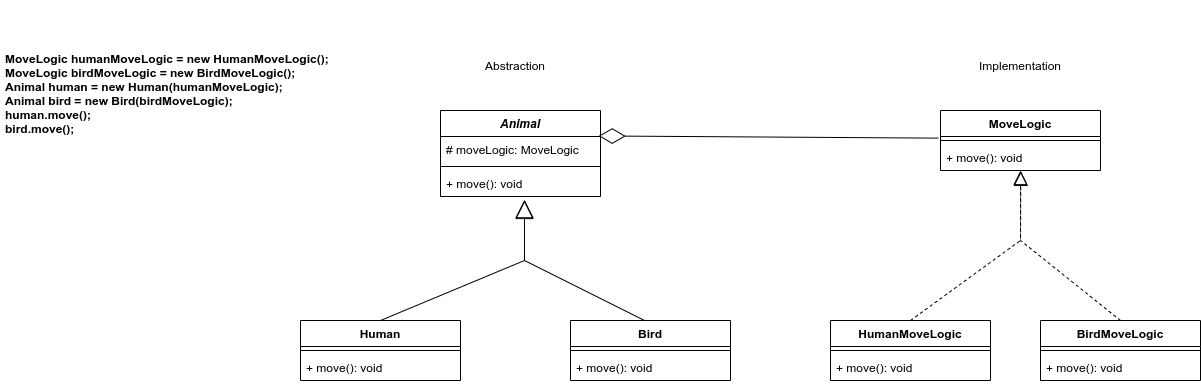

The diagram above was exported from draw.io. Its source (the exported page's mxGraphModel, read from the mxfile embedded in the PNG):
<mxGraphModel dx="1612" dy="547" grid="1" gridSize="10" guides="1" tooltips="1" connect="1" arrows="1" fold="1" page="1" pageScale="1" pageWidth="827" pageHeight="1169" math="0" shadow="0">
  <root>
    <mxCell id="0" />
    <mxCell id="1" parent="0" />
    <mxCell id="0HC-bA8yVWZHoTay7kPA-1" value="Abstraction" style="text;html=1;strokeColor=none;fillColor=none;align=center;verticalAlign=middle;whiteSpace=wrap;rounded=0;" vertex="1" parent="1">
      <mxGeometry x="150" y="90" width="90" height="30" as="geometry" />
    </mxCell>
    <mxCell id="0HC-bA8yVWZHoTay7kPA-2" value="Implementation" style="text;html=1;strokeColor=none;fillColor=none;align=center;verticalAlign=middle;whiteSpace=wrap;rounded=0;" vertex="1" parent="1">
      <mxGeometry x="655" y="90" width="90" height="30" as="geometry" />
    </mxCell>
    <mxCell id="0HC-bA8yVWZHoTay7kPA-3" value="Animal" style="swimlane;fontStyle=3;align=center;verticalAlign=top;childLayout=stackLayout;horizontal=1;startSize=26;horizontalStack=0;resizeParent=1;resizeParentMax=0;resizeLast=0;collapsible=1;marginBottom=0;" vertex="1" parent="1">
      <mxGeometry x="120" y="150" width="160" height="86" as="geometry" />
    </mxCell>
    <mxCell id="0HC-bA8yVWZHoTay7kPA-4" value="# moveLogic: MoveLogic" style="text;strokeColor=none;fillColor=none;align=left;verticalAlign=top;spacingLeft=4;spacingRight=4;overflow=hidden;rotatable=0;points=[[0,0.5],[1,0.5]];portConstraint=eastwest;" vertex="1" parent="0HC-bA8yVWZHoTay7kPA-3">
      <mxGeometry y="26" width="160" height="26" as="geometry" />
    </mxCell>
    <mxCell id="0HC-bA8yVWZHoTay7kPA-5" value="" style="line;strokeWidth=1;fillColor=none;align=left;verticalAlign=middle;spacingTop=-1;spacingLeft=3;spacingRight=3;rotatable=0;labelPosition=right;points=[];portConstraint=eastwest;" vertex="1" parent="0HC-bA8yVWZHoTay7kPA-3">
      <mxGeometry y="52" width="160" height="8" as="geometry" />
    </mxCell>
    <mxCell id="0HC-bA8yVWZHoTay7kPA-6" value="+ move(): void" style="text;strokeColor=none;fillColor=none;align=left;verticalAlign=top;spacingLeft=4;spacingRight=4;overflow=hidden;rotatable=0;points=[[0,0.5],[1,0.5]];portConstraint=eastwest;" vertex="1" parent="0HC-bA8yVWZHoTay7kPA-3">
      <mxGeometry y="60" width="160" height="26" as="geometry" />
    </mxCell>
    <mxCell id="0HC-bA8yVWZHoTay7kPA-7" value="MoveLogic" style="swimlane;fontStyle=1;align=center;verticalAlign=top;childLayout=stackLayout;horizontal=1;startSize=26;horizontalStack=0;resizeParent=1;resizeParentMax=0;resizeLast=0;collapsible=1;marginBottom=0;" vertex="1" parent="1">
      <mxGeometry x="620" y="150" width="160" height="60" as="geometry" />
    </mxCell>
    <mxCell id="0HC-bA8yVWZHoTay7kPA-9" value="" style="line;strokeWidth=1;fillColor=none;align=left;verticalAlign=middle;spacingTop=-1;spacingLeft=3;spacingRight=3;rotatable=0;labelPosition=right;points=[];portConstraint=eastwest;" vertex="1" parent="0HC-bA8yVWZHoTay7kPA-7">
      <mxGeometry y="26" width="160" height="8" as="geometry" />
    </mxCell>
    <mxCell id="0HC-bA8yVWZHoTay7kPA-10" value="+ move(): void" style="text;strokeColor=none;fillColor=none;align=left;verticalAlign=top;spacingLeft=4;spacingRight=4;overflow=hidden;rotatable=0;points=[[0,0.5],[1,0.5]];portConstraint=eastwest;" vertex="1" parent="0HC-bA8yVWZHoTay7kPA-7">
      <mxGeometry y="34" width="160" height="26" as="geometry" />
    </mxCell>
    <mxCell id="0HC-bA8yVWZHoTay7kPA-11" value="" style="endArrow=diamondThin;endFill=0;endSize=24;html=1;rounded=0;entryX=0.989;entryY=-0.021;entryDx=0;entryDy=0;entryPerimeter=0;exitX=-0.014;exitY=-0.245;exitDx=0;exitDy=0;exitPerimeter=0;" edge="1" parent="1" source="0HC-bA8yVWZHoTay7kPA-10" target="0HC-bA8yVWZHoTay7kPA-4">
      <mxGeometry width="160" relative="1" as="geometry">
        <mxPoint x="500" y="204" as="sourcePoint" />
        <mxPoint x="480" y="280" as="targetPoint" />
      </mxGeometry>
    </mxCell>
    <mxCell id="0HC-bA8yVWZHoTay7kPA-12" value="Human" style="swimlane;fontStyle=1;align=center;verticalAlign=top;childLayout=stackLayout;horizontal=1;startSize=26;horizontalStack=0;resizeParent=1;resizeParentMax=0;resizeLast=0;collapsible=1;marginBottom=0;" vertex="1" parent="1">
      <mxGeometry x="-20" y="360" width="160" height="60" as="geometry" />
    </mxCell>
    <mxCell id="0HC-bA8yVWZHoTay7kPA-14" value="" style="line;strokeWidth=1;fillColor=none;align=left;verticalAlign=middle;spacingTop=-1;spacingLeft=3;spacingRight=3;rotatable=0;labelPosition=right;points=[];portConstraint=eastwest;" vertex="1" parent="0HC-bA8yVWZHoTay7kPA-12">
      <mxGeometry y="26" width="160" height="8" as="geometry" />
    </mxCell>
    <mxCell id="0HC-bA8yVWZHoTay7kPA-15" value="+ move(): void" style="text;strokeColor=none;fillColor=none;align=left;verticalAlign=top;spacingLeft=4;spacingRight=4;overflow=hidden;rotatable=0;points=[[0,0.5],[1,0.5]];portConstraint=eastwest;" vertex="1" parent="0HC-bA8yVWZHoTay7kPA-12">
      <mxGeometry y="34" width="160" height="26" as="geometry" />
    </mxCell>
    <mxCell id="0HC-bA8yVWZHoTay7kPA-16" value="Bird" style="swimlane;fontStyle=1;align=center;verticalAlign=top;childLayout=stackLayout;horizontal=1;startSize=26;horizontalStack=0;resizeParent=1;resizeParentMax=0;resizeLast=0;collapsible=1;marginBottom=0;" vertex="1" parent="1">
      <mxGeometry x="250" y="360" width="160" height="60" as="geometry" />
    </mxCell>
    <mxCell id="0HC-bA8yVWZHoTay7kPA-17" value="" style="line;strokeWidth=1;fillColor=none;align=left;verticalAlign=middle;spacingTop=-1;spacingLeft=3;spacingRight=3;rotatable=0;labelPosition=right;points=[];portConstraint=eastwest;" vertex="1" parent="0HC-bA8yVWZHoTay7kPA-16">
      <mxGeometry y="26" width="160" height="8" as="geometry" />
    </mxCell>
    <mxCell id="0HC-bA8yVWZHoTay7kPA-18" value="+ move(): void" style="text;strokeColor=none;fillColor=none;align=left;verticalAlign=top;spacingLeft=4;spacingRight=4;overflow=hidden;rotatable=0;points=[[0,0.5],[1,0.5]];portConstraint=eastwest;" vertex="1" parent="0HC-bA8yVWZHoTay7kPA-16">
      <mxGeometry y="34" width="160" height="26" as="geometry" />
    </mxCell>
    <mxCell id="0HC-bA8yVWZHoTay7kPA-19" value="" style="endArrow=block;endSize=16;endFill=0;html=1;rounded=0;entryX=0.525;entryY=1.119;entryDx=0;entryDy=0;entryPerimeter=0;exitX=0.5;exitY=0;exitDx=0;exitDy=0;" edge="1" parent="1" source="0HC-bA8yVWZHoTay7kPA-12" target="0HC-bA8yVWZHoTay7kPA-6">
      <mxGeometry x="0.4384" y="-257" width="160" relative="1" as="geometry">
        <mxPoint x="80" y="380" as="sourcePoint" />
        <mxPoint x="240" y="380" as="targetPoint" />
        <Array as="points">
          <mxPoint x="204" y="300" />
        </Array>
        <mxPoint x="-1" y="20" as="offset" />
      </mxGeometry>
    </mxCell>
    <mxCell id="0HC-bA8yVWZHoTay7kPA-28" value="" style="endArrow=block;endSize=16;endFill=0;html=1;rounded=0;exitX=0.5;exitY=0;exitDx=0;exitDy=0;" edge="1" parent="1">
      <mxGeometry x="-0.3509" y="-76" width="160" relative="1" as="geometry">
        <mxPoint x="324" y="360" as="sourcePoint" />
        <mxPoint x="204" y="240" as="targetPoint" />
        <Array as="points">
          <mxPoint x="204" y="300" />
        </Array>
        <mxPoint as="offset" />
      </mxGeometry>
    </mxCell>
    <mxCell id="0HC-bA8yVWZHoTay7kPA-33" value="HumanMoveLogic" style="swimlane;fontStyle=1;align=center;verticalAlign=top;childLayout=stackLayout;horizontal=1;startSize=26;horizontalStack=0;resizeParent=1;resizeParentMax=0;resizeLast=0;collapsible=1;marginBottom=0;" vertex="1" parent="1">
      <mxGeometry x="510" y="360" width="160" height="60" as="geometry" />
    </mxCell>
    <mxCell id="0HC-bA8yVWZHoTay7kPA-34" value="" style="line;strokeWidth=1;fillColor=none;align=left;verticalAlign=middle;spacingTop=-1;spacingLeft=3;spacingRight=3;rotatable=0;labelPosition=right;points=[];portConstraint=eastwest;" vertex="1" parent="0HC-bA8yVWZHoTay7kPA-33">
      <mxGeometry y="26" width="160" height="8" as="geometry" />
    </mxCell>
    <mxCell id="0HC-bA8yVWZHoTay7kPA-35" value="+ move(): void" style="text;strokeColor=none;fillColor=none;align=left;verticalAlign=top;spacingLeft=4;spacingRight=4;overflow=hidden;rotatable=0;points=[[0,0.5],[1,0.5]];portConstraint=eastwest;" vertex="1" parent="0HC-bA8yVWZHoTay7kPA-33">
      <mxGeometry y="34" width="160" height="26" as="geometry" />
    </mxCell>
    <mxCell id="0HC-bA8yVWZHoTay7kPA-36" value="BirdMoveLogic" style="swimlane;fontStyle=1;align=center;verticalAlign=top;childLayout=stackLayout;horizontal=1;startSize=26;horizontalStack=0;resizeParent=1;resizeParentMax=0;resizeLast=0;collapsible=1;marginBottom=0;" vertex="1" parent="1">
      <mxGeometry x="720" y="360" width="160" height="60" as="geometry" />
    </mxCell>
    <mxCell id="0HC-bA8yVWZHoTay7kPA-37" value="" style="line;strokeWidth=1;fillColor=none;align=left;verticalAlign=middle;spacingTop=-1;spacingLeft=3;spacingRight=3;rotatable=0;labelPosition=right;points=[];portConstraint=eastwest;" vertex="1" parent="0HC-bA8yVWZHoTay7kPA-36">
      <mxGeometry y="26" width="160" height="8" as="geometry" />
    </mxCell>
    <mxCell id="0HC-bA8yVWZHoTay7kPA-38" value="+ move(): void" style="text;strokeColor=none;fillColor=none;align=left;verticalAlign=top;spacingLeft=4;spacingRight=4;overflow=hidden;rotatable=0;points=[[0,0.5],[1,0.5]];portConstraint=eastwest;" vertex="1" parent="0HC-bA8yVWZHoTay7kPA-36">
      <mxGeometry y="34" width="160" height="26" as="geometry" />
    </mxCell>
    <mxCell id="0HC-bA8yVWZHoTay7kPA-39" value="" style="endArrow=block;dashed=1;endFill=0;endSize=12;html=1;rounded=0;entryX=0.502;entryY=1.035;entryDx=0;entryDy=0;entryPerimeter=0;exitX=0.5;exitY=0;exitDx=0;exitDy=0;" edge="1" parent="1" source="0HC-bA8yVWZHoTay7kPA-33" target="0HC-bA8yVWZHoTay7kPA-10">
      <mxGeometry width="160" relative="1" as="geometry">
        <mxPoint x="630" y="380" as="sourcePoint" />
        <mxPoint x="790" y="380" as="targetPoint" />
        <Array as="points">
          <mxPoint x="700" y="280" />
        </Array>
      </mxGeometry>
    </mxCell>
    <mxCell id="0HC-bA8yVWZHoTay7kPA-40" value="" style="endArrow=block;dashed=1;endFill=0;endSize=12;html=1;rounded=0;exitX=0.5;exitY=0;exitDx=0;exitDy=0;" edge="1" parent="1" source="0HC-bA8yVWZHoTay7kPA-36">
      <mxGeometry width="160" relative="1" as="geometry">
        <mxPoint x="630" y="380" as="sourcePoint" />
        <mxPoint x="700" y="210" as="targetPoint" />
        <Array as="points">
          <mxPoint x="700" y="280" />
        </Array>
      </mxGeometry>
    </mxCell>
    <mxCell id="0HC-bA8yVWZHoTay7kPA-41" value="MoveLogic humanMoveLogic = new HumanMoveLogic();&#10;MoveLogic birdMoveLogic = new BirdMoveLogic();&#10;Animal human = new Human(humanMoveLogic);&#10;Animal bird = new Bird(birdMoveLogic);&#10;human.move();&#10;bird.move();&#10;" style="text;align=left;fontStyle=1;verticalAlign=middle;spacingLeft=3;spacingRight=3;strokeColor=none;rotatable=0;points=[[0,0.5],[1,0.5]];portConstraint=eastwest;" vertex="1" parent="1">
      <mxGeometry x="-320" y="40" width="400" height="200" as="geometry" />
    </mxCell>
  </root>
</mxGraphModel>